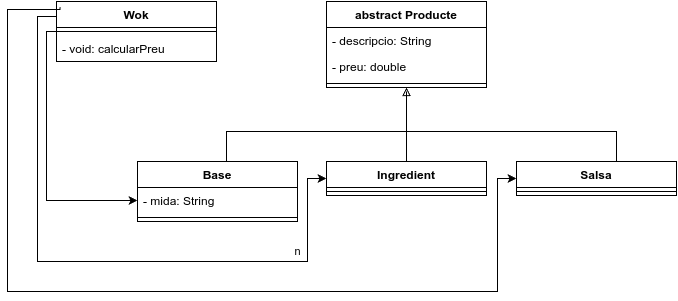

The diagram above was exported from draw.io. Its source (the exported page's mxGraphModel, read from the mxfile embedded in the PNG):
<mxGraphModel dx="797" dy="416" grid="1" gridSize="10" guides="1" tooltips="1" connect="1" arrows="1" fold="1" page="1" pageScale="1" pageWidth="827" pageHeight="1169" math="0" shadow="0">
  <root>
    <mxCell id="0" />
    <mxCell id="1" parent="0" />
    <mxCell id="Dbw9hl9BwCWKu5R15Vuu-1" value="abstract Producte" style="swimlane;fontStyle=1;align=center;verticalAlign=top;childLayout=stackLayout;horizontal=1;startSize=26;horizontalStack=0;resizeParent=1;resizeParentMax=0;resizeLast=0;collapsible=1;marginBottom=0;whiteSpace=wrap;html=1;" vertex="1" parent="1">
      <mxGeometry x="379" y="200" width="160" height="86" as="geometry" />
    </mxCell>
    <mxCell id="Dbw9hl9BwCWKu5R15Vuu-5" value="- descripcio: String" style="text;strokeColor=none;fillColor=none;align=left;verticalAlign=top;spacingLeft=4;spacingRight=4;overflow=hidden;rotatable=0;points=[[0,0.5],[1,0.5]];portConstraint=eastwest;whiteSpace=wrap;html=1;" vertex="1" parent="Dbw9hl9BwCWKu5R15Vuu-1">
      <mxGeometry y="26" width="160" height="26" as="geometry" />
    </mxCell>
    <mxCell id="Dbw9hl9BwCWKu5R15Vuu-2" value="- preu: double" style="text;strokeColor=none;fillColor=none;align=left;verticalAlign=top;spacingLeft=4;spacingRight=4;overflow=hidden;rotatable=0;points=[[0,0.5],[1,0.5]];portConstraint=eastwest;whiteSpace=wrap;html=1;" vertex="1" parent="Dbw9hl9BwCWKu5R15Vuu-1">
      <mxGeometry y="52" width="160" height="26" as="geometry" />
    </mxCell>
    <mxCell id="Dbw9hl9BwCWKu5R15Vuu-3" value="" style="line;strokeWidth=1;fillColor=none;align=left;verticalAlign=middle;spacingTop=-1;spacingLeft=3;spacingRight=3;rotatable=0;labelPosition=right;points=[];portConstraint=eastwest;strokeColor=inherit;" vertex="1" parent="Dbw9hl9BwCWKu5R15Vuu-1">
      <mxGeometry y="78" width="160" height="8" as="geometry" />
    </mxCell>
    <mxCell id="Dbw9hl9BwCWKu5R15Vuu-11" style="edgeStyle=orthogonalEdgeStyle;rounded=0;orthogonalLoop=1;jettySize=auto;html=1;entryX=0.5;entryY=1;entryDx=0;entryDy=0;endArrow=block;endFill=0;" edge="1" parent="1" source="Dbw9hl9BwCWKu5R15Vuu-6" target="Dbw9hl9BwCWKu5R15Vuu-1">
      <mxGeometry relative="1" as="geometry">
        <Array as="points">
          <mxPoint x="279" y="330" />
          <mxPoint x="459" y="330" />
        </Array>
      </mxGeometry>
    </mxCell>
    <mxCell id="Dbw9hl9BwCWKu5R15Vuu-6" value="Base" style="swimlane;fontStyle=1;align=center;verticalAlign=top;childLayout=stackLayout;horizontal=1;startSize=26;horizontalStack=0;resizeParent=1;resizeParentMax=0;resizeLast=0;collapsible=1;marginBottom=0;whiteSpace=wrap;html=1;" vertex="1" parent="1">
      <mxGeometry x="190" y="360" width="160" height="60" as="geometry" />
    </mxCell>
    <mxCell id="Dbw9hl9BwCWKu5R15Vuu-7" value="- mida: String" style="text;strokeColor=none;fillColor=none;align=left;verticalAlign=top;spacingLeft=4;spacingRight=4;overflow=hidden;rotatable=0;points=[[0,0.5],[1,0.5]];portConstraint=eastwest;whiteSpace=wrap;html=1;" vertex="1" parent="Dbw9hl9BwCWKu5R15Vuu-6">
      <mxGeometry y="26" width="160" height="26" as="geometry" />
    </mxCell>
    <mxCell id="Dbw9hl9BwCWKu5R15Vuu-8" value="" style="line;strokeWidth=1;fillColor=none;align=left;verticalAlign=middle;spacingTop=-1;spacingLeft=3;spacingRight=3;rotatable=0;labelPosition=right;points=[];portConstraint=eastwest;strokeColor=inherit;" vertex="1" parent="Dbw9hl9BwCWKu5R15Vuu-6">
      <mxGeometry y="52" width="160" height="8" as="geometry" />
    </mxCell>
    <mxCell id="Dbw9hl9BwCWKu5R15Vuu-19" style="edgeStyle=orthogonalEdgeStyle;rounded=0;orthogonalLoop=1;jettySize=auto;html=1;endArrow=none;startFill=0;" edge="1" parent="1" source="Dbw9hl9BwCWKu5R15Vuu-12">
      <mxGeometry relative="1" as="geometry">
        <mxPoint x="459" y="310" as="targetPoint" />
      </mxGeometry>
    </mxCell>
    <mxCell id="Dbw9hl9BwCWKu5R15Vuu-12" value="Ingredient" style="swimlane;fontStyle=1;align=center;verticalAlign=top;childLayout=stackLayout;horizontal=1;startSize=26;horizontalStack=0;resizeParent=1;resizeParentMax=0;resizeLast=0;collapsible=1;marginBottom=0;whiteSpace=wrap;html=1;" vertex="1" parent="1">
      <mxGeometry x="379" y="360" width="160" height="34" as="geometry" />
    </mxCell>
    <mxCell id="Dbw9hl9BwCWKu5R15Vuu-14" value="" style="line;strokeWidth=1;fillColor=none;align=left;verticalAlign=middle;spacingTop=-1;spacingLeft=3;spacingRight=3;rotatable=0;labelPosition=right;points=[];portConstraint=eastwest;strokeColor=inherit;" vertex="1" parent="Dbw9hl9BwCWKu5R15Vuu-12">
      <mxGeometry y="26" width="160" height="8" as="geometry" />
    </mxCell>
    <mxCell id="Dbw9hl9BwCWKu5R15Vuu-18" style="edgeStyle=orthogonalEdgeStyle;rounded=0;orthogonalLoop=1;jettySize=auto;html=1;endArrow=none;startFill=0;" edge="1" parent="1" source="Dbw9hl9BwCWKu5R15Vuu-16">
      <mxGeometry relative="1" as="geometry">
        <mxPoint x="459" y="290" as="targetPoint" />
        <Array as="points">
          <mxPoint x="669" y="330" />
          <mxPoint x="459" y="330" />
        </Array>
      </mxGeometry>
    </mxCell>
    <mxCell id="Dbw9hl9BwCWKu5R15Vuu-16" value="Salsa" style="swimlane;fontStyle=1;align=center;verticalAlign=top;childLayout=stackLayout;horizontal=1;startSize=26;horizontalStack=0;resizeParent=1;resizeParentMax=0;resizeLast=0;collapsible=1;marginBottom=0;whiteSpace=wrap;html=1;" vertex="1" parent="1">
      <mxGeometry x="569" y="360" width="160" height="34" as="geometry" />
    </mxCell>
    <mxCell id="Dbw9hl9BwCWKu5R15Vuu-17" value="" style="line;strokeWidth=1;fillColor=none;align=left;verticalAlign=middle;spacingTop=-1;spacingLeft=3;spacingRight=3;rotatable=0;labelPosition=right;points=[];portConstraint=eastwest;strokeColor=inherit;" vertex="1" parent="Dbw9hl9BwCWKu5R15Vuu-16">
      <mxGeometry y="26" width="160" height="8" as="geometry" />
    </mxCell>
    <mxCell id="Dbw9hl9BwCWKu5R15Vuu-25" style="edgeStyle=orthogonalEdgeStyle;rounded=0;orthogonalLoop=1;jettySize=auto;html=1;entryX=0;entryY=0.5;entryDx=0;entryDy=0;" edge="1" parent="1" source="Dbw9hl9BwCWKu5R15Vuu-20" target="Dbw9hl9BwCWKu5R15Vuu-7">
      <mxGeometry relative="1" as="geometry">
        <Array as="points">
          <mxPoint x="99" y="230" />
          <mxPoint x="99" y="399" />
        </Array>
      </mxGeometry>
    </mxCell>
    <mxCell id="Dbw9hl9BwCWKu5R15Vuu-20" value="Wok" style="swimlane;fontStyle=1;align=center;verticalAlign=top;childLayout=stackLayout;horizontal=1;startSize=26;horizontalStack=0;resizeParent=1;resizeParentMax=0;resizeLast=0;collapsible=1;marginBottom=0;whiteSpace=wrap;html=1;" vertex="1" parent="1">
      <mxGeometry x="109" y="200" width="160" height="60" as="geometry" />
    </mxCell>
    <mxCell id="Dbw9hl9BwCWKu5R15Vuu-22" value="" style="line;strokeWidth=1;fillColor=none;align=left;verticalAlign=middle;spacingTop=-1;spacingLeft=3;spacingRight=3;rotatable=0;labelPosition=right;points=[];portConstraint=eastwest;strokeColor=inherit;" vertex="1" parent="Dbw9hl9BwCWKu5R15Vuu-20">
      <mxGeometry y="26" width="160" height="8" as="geometry" />
    </mxCell>
    <mxCell id="Dbw9hl9BwCWKu5R15Vuu-23" value="- void: calcularPreu" style="text;strokeColor=none;fillColor=none;align=left;verticalAlign=top;spacingLeft=4;spacingRight=4;overflow=hidden;rotatable=0;points=[[0,0.5],[1,0.5]];portConstraint=eastwest;whiteSpace=wrap;html=1;" vertex="1" parent="Dbw9hl9BwCWKu5R15Vuu-20">
      <mxGeometry y="34" width="160" height="26" as="geometry" />
    </mxCell>
    <mxCell id="Dbw9hl9BwCWKu5R15Vuu-26" value="n" style="edgeStyle=orthogonalEdgeStyle;rounded=0;orthogonalLoop=1;jettySize=auto;html=1;exitX=0;exitY=0.25;exitDx=0;exitDy=0;" edge="1" parent="1" source="Dbw9hl9BwCWKu5R15Vuu-20" target="Dbw9hl9BwCWKu5R15Vuu-12">
      <mxGeometry x="0.6478" y="10" relative="1" as="geometry">
        <mxPoint x="119" y="240" as="sourcePoint" />
        <mxPoint x="209" y="409" as="targetPoint" />
        <Array as="points">
          <mxPoint x="90" y="215" />
          <mxPoint x="90" y="460" />
          <mxPoint x="360" y="460" />
          <mxPoint x="360" y="377" />
        </Array>
        <mxPoint as="offset" />
      </mxGeometry>
    </mxCell>
    <mxCell id="Dbw9hl9BwCWKu5R15Vuu-27" style="edgeStyle=orthogonalEdgeStyle;rounded=0;orthogonalLoop=1;jettySize=auto;html=1;entryX=0;entryY=0.5;entryDx=0;entryDy=0;exitX=0.022;exitY=0.094;exitDx=0;exitDy=0;exitPerimeter=0;" edge="1" parent="1" source="Dbw9hl9BwCWKu5R15Vuu-20" target="Dbw9hl9BwCWKu5R15Vuu-16">
      <mxGeometry relative="1" as="geometry">
        <mxPoint x="119" y="240" as="sourcePoint" />
        <mxPoint x="209" y="409" as="targetPoint" />
        <Array as="points">
          <mxPoint x="112" y="208" />
          <mxPoint x="60" y="208" />
          <mxPoint x="60" y="490" />
          <mxPoint x="550" y="490" />
          <mxPoint x="550" y="377" />
        </Array>
      </mxGeometry>
    </mxCell>
  </root>
</mxGraphModel>